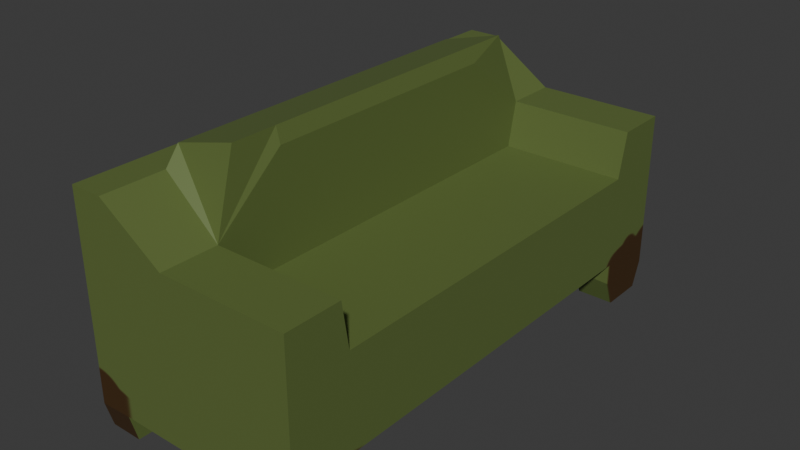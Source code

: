 # Source: Counch1.blend  (saved by Blender 4.5.90; exported with 4.5.12 LTS)
import bpy
from mathutils import Matrix  # noqa: F401  (used for matrix-valued properties, if any)

bpy.ops.wm.read_factory_settings(use_empty=True)
scene = bpy.context.scene
scene.name = 'Scene'

# ---- collections
col_collection = bpy.data.collections.new('Collection'); scene.collection.children.link(col_collection)

# ---- images (referenced by path relative to the original .blend; pixels are not part of the script)
import os
ASSET_DIR = os.environ.get("B2B_ASSET_DIR", "")  # directory of the original .blend (textures are referenced by path, not embedded)
HERE = os.path.dirname(os.path.abspath(__file__))  # packed textures are extracted next to this script under _unpacked/

def load_image(name, relpath, width, height, colorspace="sRGB"):
    """Load a texture the original file referenced (path relative to the .blend, or extracted next to this script)."""
    p = next((c for c in (os.path.join(HERE, relpath), os.path.join(ASSET_DIR, relpath)) if relpath and os.path.exists(c)), "")
    if p:
        img = bpy.data.images.load(p, check_existing=True)
        img.name = name
    else:  # same state as the original file: an image datablock whose file is absent (Cycles renders it pink)
        img = bpy.data.images.new(name, width, height)
        img.source = "FILE"
        img.filepath = "//" + (relpath or name)
    img.colorspace_settings.name = colorspace
    return img
img_material_base_color = load_image('Material Base Color', '_unpacked/Material_Base_Color.018ba250.png', 1024, 1024, 'sRGB')

# ---- materials (node trees are filled in below, after node groups)
mat_material = bpy.data.materials.new('Material')
mat_material.alpha_threshold = 0.0
mat_material.roughness = 0.5
mat_material.line_color = (0.0, 0.0, 0.0, 1.0)

# ---- material node trees
mat_material.use_nodes = True; mat_material.node_tree.nodes.clear()
_N = mat_material.node_tree.nodes; _L = mat_material.node_tree.links
n0 = _N.new('ShaderNodeOutputMaterial'); n0.name = 'Material Output'; n0.location = (200, 100)
n1 = _N.new('ShaderNodeBsdfPrincipled'); n1.name = 'Principled BSDF'; n1.location = (-200, 100)
n1.inputs[3].default_value = 1.45
n2 = _N.new('ShaderNodeTexImage'); n2.name = 'Image Texture'; n2.location = (-490, 60)
n2.image = img_material_base_color
_L.new(n1.outputs[0], n0.inputs[0])
_L.new(n2.outputs[0], n1.inputs[0])
n0.is_active_output = True

# ---- world
world_world = bpy.data.worlds.new('World'); scene.world = world_world
world_world.use_nodes = True; world_world.node_tree.nodes.clear()
_N = world_world.node_tree.nodes; _L = world_world.node_tree.links
n0 = _N.new('ShaderNodeOutputWorld'); n0.name = 'World Output'; n0.location = (200, 100)
n1 = _N.new('ShaderNodeBackground'); n1.name = 'Background'; n1.location = (-200, 100)
n1.inputs[0].default_value = (0.05088, 0.05088, 0.05088, 1.0)
_L.new(n1.outputs[0], n0.inputs[0])
n0.is_active_output = True
world_world.color = (0.05088, 0.05088, 0.05088)
world_world.sun_shadow_jitter_overblur = 0.0

# ---- meshes
me_cube = bpy.data.meshes.new('Cube')
me_cube.from_pydata([(1.0, 1.0, 1.0), (1.0, 1.0, -0.3792), (1.0, -1.0, 1.0), (1.0, -1.0, -0.3792), (-0.7594, -1.0, 1.0), (-0.7594, -1.0, -0.3792), (-0.7594, 0.0, -0.5663), (1.0, 0.0, 1.0), (-0.7594, 0.0, 1.0), (1.0, 0.0, -0.3851), (-0.7594, -0.5, -0.5663), (1.0, -0.5, 1.0), (-0.7594, -0.5, 1.0), (1.0, -0.5, -0.3851), (-0.7594, -0.75, -0.5663), (1.0, -0.75, 1.0), (-0.7594, -0.75, 1.0), (1.0, -0.75, -0.3851), (-0.7594, 0.5, 1.0), (1.0, 0.5, -0.3851), (-0.7594, 0.5, -0.5663), (1.0, 0.5, 1.0), (-0.7594, 0.75, 1.0), (1.0, 0.75, -0.3851), (-0.7594, 0.75, -0.5663), (1.0, 0.75, 1.0), (0.0, 1.0, -0.3792), (0.0, -1.0, 1.0), (0.0, -1.0, -0.3792), (0.0, 1.0, 1.0), (0.0, 0.0, -0.3851), (0.0, 0.0, 1.0), (0.0, -0.5, -0.3851), (0.0, -0.5, 1.0), (0.0, -0.75, -0.3851), (0.0, -0.75, 1.0), (0.0, 0.5, 1.0), (0.0, 0.5, -0.3851), (0.0, 0.75, -0.3851), (0.0, 0.75, 1.0), (-0.5, 1.0, -0.3792), (-0.5, -1.0, 1.0), (-0.5, 0.0, -0.5663), (-0.5, -0.5, -0.5663), (-0.5, -0.75, -0.5663), (-0.5, 0.5, -0.5663), (-0.5, 0.75, -0.5663), (-0.5, -1.0, -0.3792), (-0.5, 1.0, 1.0), (-0.7594, 1.0, 2.298), (-0.7594, 0.75, -0.3792), (-0.7594, 0.75, 1.0), (-0.7594, 1.0, -0.3792), (-0.7594, 1.0, 1.0), (-0.5, -1.0, 2.298), (-0.7594, -1.0, 2.298), (1.0, -0.7788, 1.671), (1.0, -1.0, 1.671), (-0.7594, 0.75, 2.298), (0.0, 1.0, 1.671), (1.0, 1.0, 1.671), (-0.7594, -0.5, 2.298), (-0.7594, 0.0, 2.298), (-0.7594, -0.75, 2.298), (0.0, -0.7788, 1.671), (-0.7594, 0.5, 2.298), (1.0, 0.7883, 1.671), (0.0, 0.7883, 1.671), (0.0, -1.0, 1.671), (-0.5, 1.0, 2.298), (-0.5, 0.0, 2.298), (0.0, 0.0, 2.548), (-0.5, -0.5, 2.298), (0.0, -0.5, 2.548), (-0.5, -0.75, 2.298), (-0.5, 0.5, 2.298), (0.0, 0.5, 2.548), (-0.5, 0.75, 2.298), (-0.7594, 0.75, 2.298), (0.707, -1.0, -0.3792), (0.707, 1.0, 1.0), (-0.533, 0.0, 2.531), (-0.03299, 0.0, 2.781), (-0.533, -0.5, 2.531), (-0.03299, -0.5, 2.781), (-0.533, -0.6808, 2.531), (-0.03299, -0.6808, 2.781), (-0.533, 0.5, 2.531), (-0.03299, 0.5, 2.781), (-0.533, 0.6739, 2.531), (-0.03299, 0.6739, 2.781), (-0.7594, -0.75, -0.7071), (-0.7594, -1.0, -0.7071), (0.0, -1.0, -0.6869), (1.0, -1.0, -0.7071), (1.0, 0.75, -0.7071), (1.0, 1.0, -0.7071), (1.0, -0.75, -0.7071), (-0.5, -0.75, -0.6869), (0.0, 1.0, -0.6869), (-0.5, -1.0, -0.6869), (0.0, -0.75, -0.6869), (0.0, 0.75, -0.6869), (-0.5, 1.0, -0.6869), (-0.5, 0.75, -0.6869), (-0.7594, 0.75, -0.7071), (-0.7594, 1.0, -0.7071), (0.707, 0.0, 1.0), (0.707, -0.5, 1.0), (0.707, -0.75, 1.0), (0.707, 0.5, 1.0), (0.707, 0.75, 1.0), (0.707, 1.0, -0.3792), (0.707, -1.0, 1.0), (0.707, 0.0, -0.3851), (0.707, -0.5, -0.3851), (0.707, -0.75, -0.3851), (0.707, 0.5, -0.3851), (0.707, 0.75, -0.3851), (0.707, 1.0, 1.671), (0.707, -0.7788, 1.671), (0.707, 0.7883, 1.671), (0.707, -1.0, 1.671), (0.707, -1.0, -0.6869), (0.707, 1.0, -0.6869), (0.707, -0.75, -0.6869), (0.707, 0.75, -0.6869), (-0.7594, -0.7775, -1.089), (-0.7594, -0.9725, -1.089), (0.707, -0.9725, -1.089), (1.0, -0.9725, -1.089), (1.0, 0.7883, -1.089), (1.0, 0.9617, -1.089), (1.0, -0.7775, -1.089), (-0.5, -0.7775, -1.089), (-0.5, -0.9725, -1.089), (-0.5, 0.9617, -1.089), (-0.5, 0.7883, -1.089), (-0.7594, 0.7883, -1.089), (-0.7594, 0.9617, -1.089), (0.707, 0.9617, -1.089), (0.707, -0.7775, -1.089), (0.707, 0.7883, -1.089), (1.0, 1.0, 0.3855), (-0.7594, -1.0, 0.3855), (1.0, -1.0, 0.3855), (1.0, 0.0, 0.3829), (-0.7594, 0.0, 0.3021), (-0.7594, -0.5, 0.3021), (1.0, -0.5, 0.3829), (-0.7594, -0.75, 0.3021), (1.0, -0.75, 0.3829), (1.0, 0.5, 0.3829), (-0.7594, 0.5, 0.3021), (1.0, 0.75, 0.3829), (-0.7594, 0.75, 0.3021), (0.0, 1.0, 0.3855), (0.0, -1.0, 0.3855), (-0.5, 1.0, 0.3855), (-0.5, -1.0, 0.3855), (-0.7594, 1.0, 0.3855), (-0.7594, 0.75, 0.3855), (0.707, -1.0, 0.3855), (0.707, 1.0, 0.3855)], [], [(159, 41, 4, 144), (155, 22, 51, 161), (79, 28, 93, 123), (151, 15, 2, 145), (163, 80, 0, 143), (152, 21, 7, 146), (117, 19, 9, 114), (148, 12, 8, 147), (18, 8, 62, 65), (150, 16, 12, 148), (146, 7, 11, 149), (114, 9, 13, 115), (4, 41, 54, 55), (144, 4, 16, 150), (149, 11, 15, 151), (115, 13, 17, 116), (111, 25, 66, 121), (109, 35, 64, 120), (118, 23, 19, 117), (154, 25, 21, 152), (147, 8, 18, 153), (143, 0, 25, 154), (17, 3, 94, 97), (33, 31, 71, 73), (153, 18, 22, 155), (35, 33, 73, 64), (116, 17, 97, 125), (46, 38, 37, 45), (111, 39, 36, 110), (108, 33, 35, 109), (43, 32, 34, 44), (107, 31, 33, 108), (42, 30, 32, 43), (110, 36, 31, 107), (45, 37, 30, 42), (158, 48, 29, 156), (112, 1, 96, 124), (162, 113, 27, 157), (29, 48, 69, 59), (50, 52, 106, 105), (20, 45, 42, 6), (6, 42, 43, 10), (10, 43, 44, 14), (24, 46, 45, 20), (53, 49, 69, 48), (25, 0, 60, 66), (80, 29, 59, 119), (36, 39, 67, 76), (52, 40, 103, 106), (113, 2, 57, 122), (157, 27, 41, 159), (16, 4, 55, 63), (74, 63, 55, 54), (75, 65, 62, 70), (70, 62, 61, 72), (72, 61, 63, 74), (77, 58, 65, 75), (160, 53, 48, 158), (119, 59, 67, 121), (120, 64, 68, 122), (69, 77, 67, 59), (71, 76, 88, 82), (73, 71, 82, 84), (75, 70, 81, 87), (8, 12, 61, 62), (41, 27, 68, 54), (2, 15, 56, 57), (22, 18, 65, 58), (12, 16, 63, 61), (31, 36, 76, 71), (161, 51, 53, 160), (53, 51, 78, 49), (22, 58, 78, 51), (49, 78, 77, 69), (99, 124, 126, 102), (90, 89, 87, 88), (84, 83, 85, 86), (82, 81, 83, 84), (88, 87, 81, 82), (77, 75, 87, 89), (23, 118, 126, 95), (72, 74, 85, 83), (76, 67, 90, 88), (70, 72, 83, 81), (90, 67, 77, 89), (64, 73, 84, 86), (98, 100, 135, 134), (126, 124, 140, 142), (103, 99, 102, 104), (98, 101, 93, 100), (92, 91, 127, 128), (100, 92, 128, 135), (5, 14, 91, 92), (28, 47, 100, 93), (44, 34, 101, 98), (1, 23, 95, 96), (46, 50, 105, 104), (14, 44, 98, 91), (38, 46, 104, 102), (118, 38, 102, 126), (47, 5, 92, 100), (40, 26, 99, 103), (64, 86, 85, 74), (74, 54, 68, 64), (101, 125, 123, 93), (56, 120, 122, 57), (60, 119, 121, 66), (27, 113, 122, 68), (0, 80, 119, 60), (145, 2, 113, 162), (26, 112, 124, 99), (21, 110, 107, 7), (7, 107, 108, 11), (11, 108, 109, 15), (25, 111, 110, 21), (34, 116, 125, 101), (38, 118, 117, 37), (15, 109, 120, 56), (39, 111, 121, 67), (32, 115, 116, 34), (30, 114, 115, 32), (37, 117, 114, 30), (156, 29, 80, 163), (3, 79, 123, 94), (141, 133, 130, 129), (140, 132, 131, 142), (127, 134, 135, 128), (138, 139, 136, 137), (94, 123, 129, 130), (123, 125, 141, 129), (103, 104, 137, 136), (96, 95, 131, 132), (104, 105, 138, 137), (97, 94, 130, 133), (106, 103, 136, 139), (124, 96, 132, 140), (91, 98, 134, 127), (105, 106, 139, 138), (125, 97, 133, 141), (95, 126, 142, 131), (26, 156, 163, 112), (3, 145, 162, 79), (50, 161, 160, 52), (52, 160, 158, 40), (28, 157, 159, 47), (79, 162, 157, 28), (40, 158, 156, 26), (20, 153, 155, 24), (1, 143, 154, 23), (6, 147, 153, 20), (23, 154, 152, 19), (13, 149, 151, 17), (5, 144, 150, 14), (9, 146, 149, 13), (14, 150, 148, 10), (10, 148, 147, 6), (19, 152, 146, 9), (112, 163, 143, 1), (17, 151, 145, 3), (24, 155, 161, 50), (47, 159, 144, 5)])
_uv = me_cube.uv_layers.new(name='UVMap')
_uv.uv.foreach_set('vector', [0.5136, 0.9375, 0.625, 0.9375, 0.625, 1.0, 0.5136, 1.0, 0.5136, 0.2188, 0.625, 0.2188, 0.625, 0.2188, 0.5269, 0.2188, 0.375, 0.7866, 0.375, 0.875, 0.375, 0.875, 0.375, 0.7866, 0.5136, 0.7187, 0.625, 0.7188, 0.625, 0.75, 0.5136, 0.75, 0.5136, 0.4634, 0.625, 0.4634, 0.625, 0.5, 0.5136, 0.5, 0.5136, 0.5625, 0.625, 0.5625, 0.625, 0.625, 0.5136, 0.625, 0.3384, 0.5625, 0.375, 0.5625, 0.375, 0.625, 0.3384, 0.625, 0.5136, 0.0625, 0.625, 0.0625, 0.625, 0.125, 0.5136, 0.125, 0.625, 0.1875, 0.625, 0.125, 0.625, 0.125, 0.625, 0.1875, 0.5136, 0.03125, 0.625, 0.03125, 0.625, 0.0625, 0.5136, 0.0625, 0.5136, 0.625, 0.625, 0.625, 0.625, 0.6875, 0.5136, 0.6875, 0.3384, 0.625, 0.375, 0.625, 0.375, 0.6875, 0.3384, 0.6875, 0.625, 1.0, 0.625, 0.9375, 0.625, 0.9375, 0.625, 1.0, 0.5136, 0.0, 0.625, 0.0, 0.625, 0.03125, 0.5136, 0.03125, 0.5136, 0.6875, 0.625, 0.6875, 0.625, 0.7188, 0.5136, 0.7187, 0.3384, 0.6875, 0.375, 0.6875, 0.375, 0.7188, 0.3384, 0.7188, 0.6616, 0.5312, 0.625, 0.5312, 0.625, 0.5312, 0.6616, 0.5312, 0.6616, 0.7188, 0.75, 0.7188, 0.75, 0.7188, 0.6616, 0.7188, 0.3384, 0.5312, 0.375, 0.5312, 0.375, 0.5625, 0.3384, 0.5625, 0.5136, 0.5312, 0.625, 0.5312, 0.625, 0.5625, 0.5136, 0.5625, 0.5136, 0.125, 0.625, 0.125, 0.625, 0.1875, 0.5136, 0.1875, 0.5136, 0.5, 0.625, 0.5, 0.625, 0.5312, 0.5136, 0.5312, 0.375, 0.7188, 0.375, 0.75, 0.375, 0.75, 0.375, 0.7188, 0.75, 0.6875, 0.75, 0.625, 0.75, 0.625, 0.75, 0.6875, 0.5136, 0.1875, 0.625, 0.1875, 0.625, 0.2188, 0.5136, 0.2188, 0.75, 0.7188, 0.75, 0.6875, 0.75, 0.6875, 0.75, 0.7188, 0.3384, 0.7188, 0.375, 0.7188, 0.375, 0.7188, 0.3384, 0.7188, 0.1875, 0.5312, 0.25, 0.5312, 0.25, 0.5625, 0.1875, 0.5625, 0.6616, 0.5312, 0.75, 0.5312, 0.75, 0.5625, 0.6616, 0.5625, 0.6616, 0.6875, 0.75, 0.6875, 0.75, 0.7188, 0.6616, 0.7188, 0.1875, 0.6875, 0.25, 0.6875, 0.25, 0.7188, 0.1875, 0.7188, 0.6616, 0.625, 0.75, 0.625, 0.75, 0.6875, 0.6616, 0.6875, 0.1875, 0.625, 0.25, 0.625, 0.25, 0.6875, 0.1875, 0.6875, 0.6616, 0.5625, 0.75, 0.5625, 0.75, 0.625, 0.6616, 0.625, 0.1875, 0.5625, 0.25, 0.5625, 0.25, 0.625, 0.1875, 0.625, 0.5136, 0.3125, 0.625, 0.3125, 0.625, 0.375, 0.5136, 0.375, 0.375, 0.4634, 0.375, 0.5, 0.375, 0.5, 0.375, 0.4634, 0.5136, 0.7866, 0.625, 0.7866, 0.625, 0.875, 0.5136, 0.875, 0.625, 0.375, 0.625, 0.3125, 0.625, 0.3125, 0.625, 0.375, 0.375, 0.2188, 0.375, 0.25, 0.375, 0.25, 0.375, 0.2188, 0.125, 0.5625, 0.1875, 0.5625, 0.1875, 0.625, 0.125, 0.625, 0.125, 0.625, 0.1875, 0.625, 0.1875, 0.6875, 0.125, 0.6875, 0.125, 0.6875, 0.1875, 0.6875, 0.1875, 0.7188, 0.125, 0.7188, 0.125, 0.5312, 0.1875, 0.5312, 0.1875, 0.5625, 0.125, 0.5625, 0.625, 0.25, 0.625, 0.25, 0.625, 0.3125, 0.625, 0.3125, 0.625, 0.5312, 0.625, 0.5, 0.625, 0.5, 0.625, 0.5312, 0.625, 0.4634, 0.625, 0.375, 0.625, 0.375, 0.625, 0.4634, 0.75, 0.5625, 0.75, 0.5312, 0.75, 0.5312, 0.75, 0.5625, 0.375, 0.25, 0.375, 0.3125, 0.375, 0.3125, 0.375, 0.25, 0.625, 0.7866, 0.625, 0.75, 0.625, 0.75, 0.625, 0.7866, 0.5136, 0.875, 0.625, 0.875, 0.625, 0.9375, 0.5136, 0.9375, 0.625, 0.03125, 0.625, 0.0, 0.625, 0.0, 0.625, 0.03125, 0.8125, 0.7188, 0.875, 0.7188, 0.875, 0.75, 0.8125, 0.75, 0.8125, 0.5625, 0.875, 0.5625, 0.875, 0.625, 0.8125, 0.625, 0.8125, 0.625, 0.875, 0.625, 0.875, 0.6875, 0.8125, 0.6875, 0.8125, 0.6875, 0.875, 0.6875, 0.875, 0.7188, 0.8125, 0.7188, 0.8125, 0.5312, 0.875, 0.5312, 0.875, 0.5625, 0.8125, 0.5625, 0.5136, 0.25, 0.625, 0.25, 0.625, 0.3125, 0.5136, 0.3125, 0.6616, 0.5, 0.75, 0.5, 0.75, 0.5312, 0.6616, 0.5312, 0.6616, 0.7188, 0.75, 0.7188, 0.75, 0.75, 0.6616, 0.75, 0.8125, 0.5, 0.8125, 0.5312, 0.75, 0.5312, 0.75, 0.5, 0.75, 0.625, 0.75, 0.5625, 0.75, 0.5625, 0.75, 0.625, 0.75, 0.6875, 0.75, 0.625, 0.75, 0.625, 0.75, 0.6875, 0.8125, 0.5625, 0.8125, 0.625, 0.8125, 0.625, 0.8125, 0.5625, 0.625, 0.125, 0.625, 0.0625, 0.625, 0.0625, 0.625, 0.125, 0.625, 0.9375, 0.625, 0.875, 0.625, 0.875, 0.625, 0.9375, 0.625, 0.75, 0.625, 0.7188, 0.625, 0.7188, 0.625, 0.75, 0.625, 0.2188, 0.625, 0.1875, 0.625, 0.1875, 0.625, 0.2188, 0.625, 0.0625, 0.625, 0.03125, 0.625, 0.03125, 0.625, 0.0625, 0.75, 0.625, 0.75, 0.5625, 0.75, 0.5625, 0.75, 0.625, 0.5136, 0.2188, 0.625, 0.2188, 0.625, 0.25, 0.5136, 0.25, 0.625, 0.25, 0.625, 0.2188, 0.625, 0.2188, 0.625, 0.25, 0.625, 0.2188, 0.625, 0.2188, 0.625, 0.2188, 0.625, 0.2188, 0.625, 0.25, 0.625, 0.2188, 0.8125, 0.5312, 0.8125, 0.5, 0.25, 0.5, 0.3384, 0.5, 0.3384, 0.5312, 0.25, 0.5312, 0.75, 0.5312, 0.8125, 0.5312, 0.8125, 0.5625, 0.75, 0.5625, 0.75, 0.6875, 0.8125, 0.6875, 0.8125, 0.7188, 0.75, 0.7188, 0.75, 0.625, 0.8125, 0.625, 0.8125, 0.6875, 0.75, 0.6875, 0.75, 0.5625, 0.8125, 0.5625, 0.8125, 0.625, 0.75, 0.625, 0.8125, 0.5312, 0.8125, 0.5625, 0.8125, 0.5625, 0.8125, 0.5312, 0.375, 0.5312, 0.3384, 0.5312, 0.3384, 0.5312, 0.375, 0.5312, 0.8125, 0.6875, 0.8125, 0.7188, 0.8125, 0.7188, 0.8125, 0.6875, 0.75, 0.5625, 0.75, 0.5312, 0.75, 0.5312, 0.75, 0.5625, 0.8125, 0.625, 0.8125, 0.6875, 0.8125, 0.6875, 0.8125, 0.625, 0.75, 0.5312, 0.75, 0.5312, 0.8125, 0.5312, 0.8125, 0.5312, 0.75, 0.7188, 0.75, 0.6875, 0.75, 0.6875, 0.75, 0.7188, 0.1875, 0.7188, 0.1875, 0.75, 0.1875, 0.75, 0.1875, 0.7188, 0.3384, 0.5312, 0.3384, 0.5, 0.3384, 0.5, 0.3384, 0.5312, 0.1875, 0.5, 0.25, 0.5, 0.25, 0.5312, 0.1875, 0.5312, 0.1875, 0.7188, 0.25, 0.7188, 0.25, 0.75, 0.1875, 0.75, 0.375, 0.0, 0.375, 0.03125, 0.375, 0.03125, 0.375, 0.0, 0.375, 0.9375, 0.375, 1.0, 0.375, 1.0, 0.375, 0.9375, 0.375, 0.0, 0.375, 0.03125, 0.375, 0.03125, 0.375, 0.0, 0.375, 0.875, 0.375, 0.9375, 0.375, 0.9375, 0.375, 0.875, 0.1875, 0.7188, 0.25, 0.7188, 0.25, 0.7188, 0.1875, 0.7188, 0.375, 0.5, 0.375, 0.5312, 0.375, 0.5312, 0.375, 0.5, 0.0, 0.0, 0.0, 0.0, 0.0, 0.0, 0.0, 0.0, 0.125, 0.7188, 0.1875, 0.7188, 0.1875, 0.7188, 0.125, 0.7188, 0.25, 0.5312, 0.1875, 0.5312, 0.1875, 0.5312, 0.25, 0.5312, 0.3384, 0.5312, 0.25, 0.5312, 0.25, 0.5312, 0.3384, 0.5312, 0.375, 0.9375, 0.375, 1.0, 0.375, 1.0, 0.375, 0.9375, 0.375, 0.3125, 0.375, 0.375, 0.375, 0.375, 0.375, 0.3125, 0.75, 0.7188, 0.75, 0.7188, 0.8125, 0.7188, 0.8125, 0.7188, 0.8125, 0.7188, 0.8125, 0.75, 0.75, 0.75, 0.75, 0.7188, 0.25, 0.7188, 0.3384, 0.7188, 0.3384, 0.75, 0.25, 0.75, 0.625, 0.7188, 0.6616, 0.7188, 0.6616, 0.75, 0.625, 0.75, 0.625, 0.5, 0.6616, 0.5, 0.6616, 0.5312, 0.625, 0.5312, 0.625, 0.875, 0.625, 0.7866, 0.625, 0.7866, 0.625, 0.875, 0.625, 0.5, 0.625, 0.4634, 0.625, 0.4634, 0.625, 0.5, 0.5136, 0.75, 0.625, 0.75, 0.625, 0.7866, 0.5136, 0.7866, 0.375, 0.375, 0.375, 0.4634, 0.375, 0.4634, 0.375, 0.375, 0.625, 0.5625, 0.6616, 0.5625, 0.6616, 0.625, 0.625, 0.625, 0.625, 0.625, 0.6616, 0.625, 0.6616, 0.6875, 0.625, 0.6875, 0.625, 0.6875, 0.6616, 0.6875, 0.6616, 0.7188, 0.625, 0.7188, 0.625, 0.5312, 0.6616, 0.5312, 0.6616, 0.5625, 0.625, 0.5625, 0.25, 0.7188, 0.3384, 0.7188, 0.3384, 0.7188, 0.25, 0.7188, 0.25, 0.5312, 0.3384, 0.5312, 0.3384, 0.5625, 0.25, 0.5625, 0.625, 0.7188, 0.6616, 0.7188, 0.6616, 0.7188, 0.625, 0.7188, 0.75, 0.5312, 0.6616, 0.5312, 0.6616, 0.5312, 0.75, 0.5312, 0.25, 0.6875, 0.3384, 0.6875, 0.3384, 0.7188, 0.25, 0.7188, 0.25, 0.625, 0.3384, 0.625, 0.3384, 0.6875, 0.25, 0.6875, 0.25, 0.5625, 0.3384, 0.5625, 0.3384, 0.625, 0.25, 0.625, 0.5136, 0.375, 0.625, 0.375, 0.625, 0.4634, 0.5136, 0.4634, 0.375, 0.75, 0.375, 0.7866, 0.375, 0.7866, 0.375, 0.75, 0.3384, 0.7188, 0.375, 0.7188, 0.375, 0.75, 0.3384, 0.75, 0.3384, 0.5, 0.375, 0.5, 0.375, 0.5312, 0.3384, 0.5312, 0.125, 0.7188, 0.1875, 0.7188, 0.1875, 0.75, 0.125, 0.75, 0.375, 0.2188, 0.375, 0.25, 0.1875, 0.5, 0.1875, 0.5312, 0.375, 0.75, 0.375, 0.7866, 0.375, 0.7866, 0.375, 0.75, 0.3384, 0.75, 0.3384, 0.7188, 0.3384, 0.7188, 0.3384, 0.75, 0.1875, 0.5, 0.1875, 0.5312, 0.1875, 0.5312, 0.1875, 0.5, 0.375, 0.5, 0.375, 0.5312, 0.375, 0.5312, 0.375, 0.5, 0.0, 0.0, 0.0, 0.0, 0.0, 0.0, 0.0, 0.0, 0.375, 0.7188, 0.375, 0.75, 0.375, 0.75, 0.375, 0.7188, 0.375, 0.25, 0.375, 0.3125, 0.375, 0.3125, 0.375, 0.25, 0.375, 0.4634, 0.375, 0.5, 0.375, 0.5, 0.375, 0.4634, 0.125, 0.7188, 0.1875, 0.7188, 0.1875, 0.7188, 0.125, 0.7188, 0.375, 0.2188, 0.375, 0.25, 0.375, 0.25, 0.375, 0.2188, 0.3384, 0.7188, 0.375, 0.7188, 0.375, 0.7188, 0.3384, 0.7188, 0.375, 0.5312, 0.3384, 0.5312, 0.3384, 0.5312, 0.375, 0.5312, 0.375, 0.375, 0.5136, 0.375, 0.5136, 0.4634, 0.375, 0.4634, 0.375, 0.75, 0.5136, 0.75, 0.5136, 0.7866, 0.375, 0.7866, 0.375, 0.2188, 0.5136, 0.2188, 0.5136, 0.25, 0.375, 0.25, 0.375, 0.25, 0.5136, 0.25, 0.5136, 0.3125, 0.375, 0.3125, 0.375, 0.875, 0.5136, 0.875, 0.5136, 0.9375, 0.375, 0.9375, 0.375, 0.7866, 0.5136, 0.7866, 0.5136, 0.875, 0.375, 0.875, 0.375, 0.3125, 0.5136, 0.3125, 0.5136, 0.375, 0.375, 0.375, 0.375, 0.1875, 0.5136, 0.1875, 0.5136, 0.2188, 0.375, 0.2188, 0.375, 0.5, 0.5136, 0.5, 0.5136, 0.5312, 0.375, 0.5312, 0.375, 0.125, 0.5136, 0.125, 0.5136, 0.1875, 0.375, 0.1875, 0.375, 0.5312, 0.5136, 0.5312, 0.5136, 0.5625, 0.375, 0.5625, 0.375, 0.6875, 0.5136, 0.6875, 0.5136, 0.7187, 0.375, 0.7188, 0.375, 0.0, 0.5136, 0.0, 0.5136, 0.03125, 0.375, 0.03125, 0.375, 0.625, 0.5136, 0.625, 0.5136, 0.6875, 0.375, 0.6875, 0.375, 0.03125, 0.5136, 0.03125, 0.5136, 0.0625, 0.375, 0.0625, 0.375, 0.0625, 0.5136, 0.0625, 0.5136, 0.125, 0.375, 0.125, 0.375, 0.5625, 0.5136, 0.5625, 0.5136, 0.625, 0.375, 0.625, 0.375, 0.4634, 0.5136, 0.4634, 0.5136, 0.5, 0.375, 0.5, 0.375, 0.7188, 0.5136, 0.7187, 0.5136, 0.75, 0.375, 0.75, 0.375, 0.2188, 0.5136, 0.2188, 0.5269, 0.2188, 0.4049, 0.2188, 0.375, 0.9375, 0.5136, 0.9375, 0.5136, 1.0, 0.375, 1.0])
me_cube.materials.append(mat_material)
me_cube.use_mirror_vertex_groups = False
me_cube.update()

# ---- objects
ob_cube_col = bpy.data.objects.new('Cube-col', me_cube)

# ---- transforms, parenting, visibility, modifiers, constraints
ob_cube_col.location = (0.0, 0.0, 0.0)
ob_cube_col.scale = (1.88, 3.76, 1.0)
ob_cube_col.lock_rotations_4d = False
ob_cube_col.empty_display_type = 'ARROWS'
ob_cube_col.lineart.crease_threshold = 0.0

# ---- collection membership
col_collection.objects.link(ob_cube_col)

# ---- scene / render settings (as saved in the file)
scene.frame_start = 1; scene.frame_end = 250; scene.frame_set(1)
scene.render.engine = 'BLENDER_EEVEE_NEXT'
bpy.context.view_layer.update()

# ---- added for rendering (the .blend has no active camera and no usable light): camera, sun
cam_auto = bpy.data.cameras.new('AutoCamera')
cam_auto.lens = 50.0
cam_auto.sensor_width = 36.0
cam_auto.clip_end = 1000.0
ob_auto_camera = bpy.data.objects.new('AutoCamera', cam_auto)
scene.collection.objects.link(ob_auto_camera)
ob_auto_camera.location = (8.62884, -10.0832, 7.56843)
ob_auto_camera.rotation_euler = (1.09748, -7.21219e-08, 0.694738)
scene.camera = ob_auto_camera
light_auto_sun = bpy.data.lights.new('AutoSun', 'SUN')
light_auto_sun.energy = 3.0
light_auto_sun.angle = 0.0523599
ob_auto_sun = bpy.data.objects.new('AutoSun', light_auto_sun)
scene.collection.objects.link(ob_auto_sun)
ob_auto_sun.rotation_euler = (0.872665, 0.174533, 0.523599)
bpy.context.view_layer.update()
